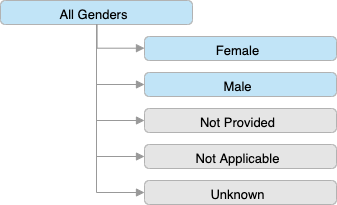

The diagram above was exported from draw.io. Its source (the exported page's mxGraphModel, read from the mxfile embedded in the PNG):
<mxGraphModel dx="2066" dy="1077" grid="1" gridSize="10" guides="1" tooltips="1" connect="1" arrows="1" fold="1" page="1" pageScale="1" pageWidth="827" pageHeight="1169" math="0" shadow="0">
  <root>
    <mxCell id="0" />
    <mxCell id="1" parent="0" />
    <UserObject label="All Genders" lucidchartObjectId="loGEbLvlt4Kf" id="kYSJtJhsfGx4ZDE8P7yj-1">
      <mxCell style="html=1;whiteSpace=wrap;whiteSpace=wrap;fontSize=13;fontColor=#000000;spacingLeft=6.72;spacingRight=11.2;spacingTop=3.2;spacing=3;strokeColor=#b2b2b2;strokeOpacity=100;fillOpacity=100;rounded=1;absoluteArcSize=1;arcSize=9.6;fillColor=#c1e4f7;" vertex="1" zOrder="1" parent="1">
        <mxGeometry x="12" y="12" width="192" height="24" as="geometry" />
      </mxCell>
    </UserObject>
    <UserObject label="Female" lucidchartObjectId="XoGE7rK72J95" id="kYSJtJhsfGx4ZDE8P7yj-2">
      <mxCell style="html=1;whiteSpace=wrap;whiteSpace=wrap;fontSize=13;fontColor=#000000;spacingLeft=6.72;spacingRight=11.2;spacingTop=3.2;spacing=3;strokeColor=#b2b2b2;strokeOpacity=100;fillOpacity=100;rounded=1;absoluteArcSize=1;arcSize=9.6;fillColor=#c1e4f7;" vertex="1" zOrder="2" parent="1">
        <mxGeometry x="156" y="48" width="192" height="24" as="geometry" />
      </mxCell>
    </UserObject>
    <UserObject label="Male" lucidchartObjectId="mpGEqv5PjOj5" id="kYSJtJhsfGx4ZDE8P7yj-3">
      <mxCell style="html=1;whiteSpace=wrap;whiteSpace=wrap;fontSize=13;fontColor=#000000;spacingLeft=6.72;spacingRight=11.2;spacingTop=3.2;spacing=3;strokeColor=#b2b2b2;strokeOpacity=100;fillOpacity=100;rounded=1;absoluteArcSize=1;arcSize=9.6;fillColor=#c1e4f7;" vertex="1" zOrder="3" parent="1">
        <mxGeometry x="156" y="84" width="192" height="24" as="geometry" />
      </mxCell>
    </UserObject>
    <UserObject label="" lucidchartObjectId="SpGEvuELKB~g" id="kYSJtJhsfGx4ZDE8P7yj-4">
      <mxCell style="html=1;jettySize=18;whiteSpace=wrap;fontSize=11;strokeColor=#999999;strokeOpacity=100;rounded=1;arcSize=0;edgeStyle=orthogonalEdgeStyle;startArrow=none;;endArrow=block;endFill=1;;exitX=0.5032731481481483;exitY=1.025;exitPerimeter=1;entryX=-0.003125;entryY=0.48733566978193166;entryPerimeter=1;" edge="1" parent="1" source="kYSJtJhsfGx4ZDE8P7yj-1" target="kYSJtJhsfGx4ZDE8P7yj-2">
        <mxGeometry width="100" height="100" relative="1" as="geometry">
          <Array as="points" />
        </mxGeometry>
      </mxCell>
    </UserObject>
    <UserObject label="" lucidchartObjectId="XpGEe8oomMMe" id="kYSJtJhsfGx4ZDE8P7yj-5">
      <mxCell style="html=1;jettySize=18;whiteSpace=wrap;fontSize=11;strokeColor=#999999;strokeOpacity=100;rounded=1;arcSize=0;edgeStyle=orthogonalEdgeStyle;startArrow=none;;endArrow=block;endFill=1;;exitX=0.5;exitY=1.025;exitPerimeter=1;entryX=-0.003125;entryY=0.5;entryPerimeter=1;" edge="1" parent="1" source="kYSJtJhsfGx4ZDE8P7yj-1" target="kYSJtJhsfGx4ZDE8P7yj-3">
        <mxGeometry width="100" height="100" relative="1" as="geometry">
          <Array as="points" />
        </mxGeometry>
      </mxCell>
    </UserObject>
    <UserObject label="Not Provided" lucidchartObjectId="nRGg-urWJrIa" id="kYSJtJhsfGx4ZDE8P7yj-6">
      <mxCell style="html=1;whiteSpace=wrap;whiteSpace=wrap;fontSize=13;fontColor=#000000;spacingLeft=6.72;spacingRight=11.2;spacingTop=3.2;spacing=3;strokeColor=#b2b2b2;strokeOpacity=100;fillOpacity=100;rounded=1;absoluteArcSize=1;arcSize=9.6;fillColor=#e5e5e5;" vertex="1" zOrder="6" parent="1">
        <mxGeometry x="156" y="120" width="192" height="24" as="geometry" />
      </mxCell>
    </UserObject>
    <UserObject label="Not Applicable" lucidchartObjectId="FRGgMtZYGcGR" id="kYSJtJhsfGx4ZDE8P7yj-7">
      <mxCell style="html=1;whiteSpace=wrap;whiteSpace=wrap;fontSize=13;fontColor=#000000;spacingLeft=6.72;spacingRight=11.2;spacingTop=3.2;spacing=3;strokeColor=#b2b2b2;strokeOpacity=100;fillOpacity=100;rounded=1;absoluteArcSize=1;arcSize=9.6;fillColor=#e5e5e5;" vertex="1" zOrder="7" parent="1">
        <mxGeometry x="156" y="156" width="192" height="24" as="geometry" />
      </mxCell>
    </UserObject>
    <UserObject label="Unknown" lucidchartObjectId="PRGgYsLxyeLR" id="kYSJtJhsfGx4ZDE8P7yj-8">
      <mxCell style="html=1;whiteSpace=wrap;whiteSpace=wrap;fontSize=13;fontColor=#000000;spacingLeft=6.72;spacingRight=11.2;spacingTop=3.2;spacing=3;strokeColor=#b2b2b2;strokeOpacity=100;fillOpacity=100;rounded=1;absoluteArcSize=1;arcSize=9.6;fillColor=#e5e5e5;" vertex="1" zOrder="8" parent="1">
        <mxGeometry x="156" y="192" width="192" height="24" as="geometry" />
      </mxCell>
    </UserObject>
    <UserObject label="" lucidchartObjectId="5RGgUeW3g.iX" id="kYSJtJhsfGx4ZDE8P7yj-9">
      <mxCell style="html=1;jettySize=18;whiteSpace=wrap;fontSize=11;strokeColor=#999999;strokeOpacity=100;rounded=1;arcSize=0;edgeStyle=orthogonalEdgeStyle;startArrow=none;;endArrow=block;endFill=1;;exitX=0.5;exitY=1.025;exitPerimeter=1;entryX=-0.003125;entryY=0.5;entryPerimeter=1;" edge="1" parent="1" source="kYSJtJhsfGx4ZDE8P7yj-1" target="kYSJtJhsfGx4ZDE8P7yj-6">
        <mxGeometry width="100" height="100" relative="1" as="geometry">
          <Array as="points" />
        </mxGeometry>
      </mxCell>
    </UserObject>
    <UserObject label="" lucidchartObjectId=".RGgyzzOEq_n" id="kYSJtJhsfGx4ZDE8P7yj-10">
      <mxCell style="html=1;jettySize=18;whiteSpace=wrap;fontSize=11;strokeColor=#999999;strokeOpacity=100;rounded=1;arcSize=0;edgeStyle=orthogonalEdgeStyle;startArrow=none;;endArrow=block;endFill=1;;exitX=0.5;exitY=1.025;exitPerimeter=1;entryX=-0.003125;entryY=0.5;entryPerimeter=1;" edge="1" parent="1" source="kYSJtJhsfGx4ZDE8P7yj-1" target="kYSJtJhsfGx4ZDE8P7yj-7">
        <mxGeometry width="100" height="100" relative="1" as="geometry">
          <Array as="points" />
        </mxGeometry>
      </mxCell>
    </UserObject>
    <UserObject label="" lucidchartObjectId="fSGgAQlj9f_E" id="kYSJtJhsfGx4ZDE8P7yj-11">
      <mxCell style="html=1;jettySize=18;whiteSpace=wrap;fontSize=11;strokeColor=#999999;strokeOpacity=100;rounded=1;arcSize=0;edgeStyle=orthogonalEdgeStyle;startArrow=none;;endArrow=block;endFill=1;;exitX=0.5;exitY=1.025;exitPerimeter=1;entryX=-0.003125;entryY=0.5;entryPerimeter=1;" edge="1" parent="1" source="kYSJtJhsfGx4ZDE8P7yj-1" target="kYSJtJhsfGx4ZDE8P7yj-8">
        <mxGeometry width="100" height="100" relative="1" as="geometry">
          <Array as="points" />
        </mxGeometry>
      </mxCell>
    </UserObject>
  </root>
</mxGraphModel>